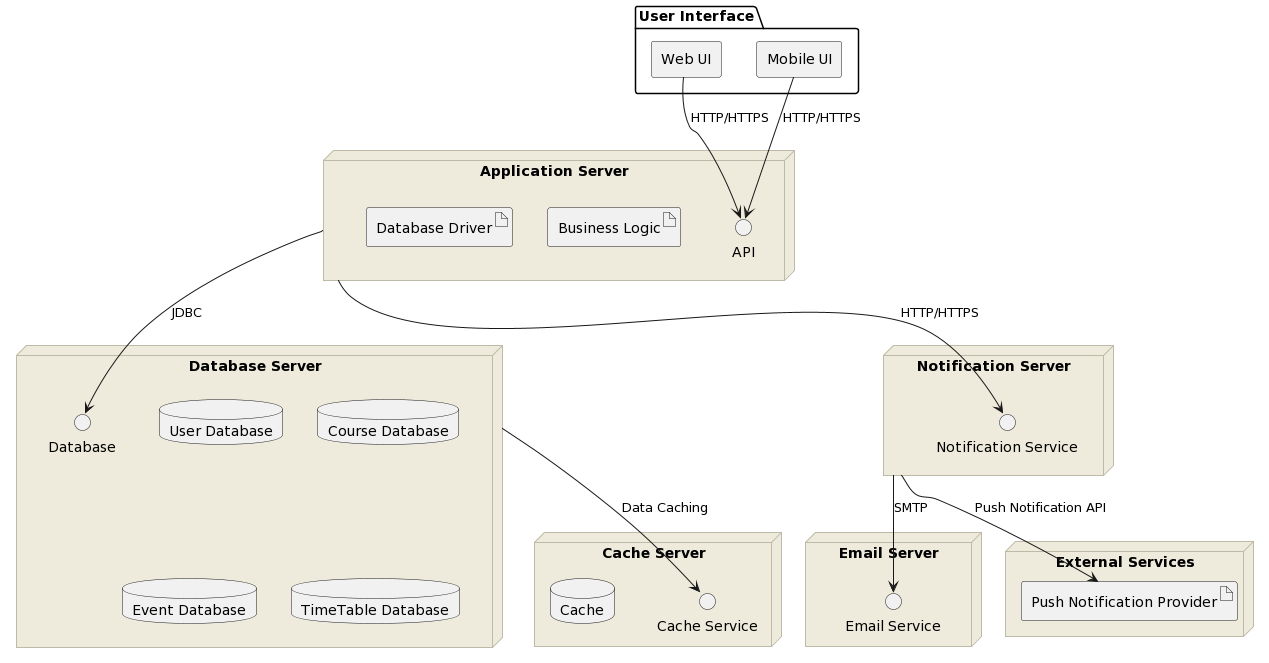

The diagram above was rendered by PlantUML. Its source (embedded in the PNG):
@startuml
skinparam node {
  BackgroundColor #EEEBDC
  BorderColor #BDBAA7
}

package "User Interface" as userInterface {
  rectangle "Web UI" as webUI
  rectangle "Mobile UI" as mobileUI
}

node "Application Server" as appServer {
  interface "API" as api
  artifact "Business Logic" as logicArtifact
  artifact "Database Driver" as dbDriverArtifact
}

node "Database Server" as dbServer {
  interface "Database" as databaseInterface
  database "User Database" as userDB
  database "Course Database" as courseDB
  database "Event Database" as eventDB
  database "TimeTable Database"
}

node "Cache Server" as cacheServer {
  interface "Cache Service" as cacheService
  database "Cache" as cache
}

node "Email Server" as emailServer {
  interface "Email Service" as emailService
}

node "Notification Server" as notificationServer {
  interface "Notification Service" as notificationService
}

node "External Services" as externalSystems {
  artifact "Push Notification Provider" as pushNotificationProvider
}

webUI -down-> api : HTTP/HTTPS
mobileUI -down-> api : HTTP/HTTPS

appServer --> databaseInterface : JDBC

dbServer -down-> cacheService : Data Caching

notificationServer --> emailService : SMTP

appServer -down-> notificationService : HTTP/HTTPS
notificationServer --> pushNotificationProvider : Push Notification API
@enduml